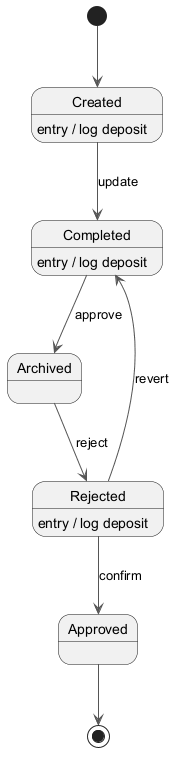

The diagram above was rendered by PlantUML. Its source (embedded in the PNG):
@startuml
skinparam backgroundColor #FFFFFF
skinparam classBackgroundColor #F1F8E9
skinparam classBorderColor #33691E
skinparam ArrowColor #555555
[*] --> Created
Created --> Completed : update
Created : entry / log deposit
Completed --> Archived : approve
Completed : entry / log deposit
Archived --> Rejected : reject
Rejected --> Approved : confirm
Rejected : entry / log deposit
Rejected --> Completed : revert
Approved --> [*]
@enduml